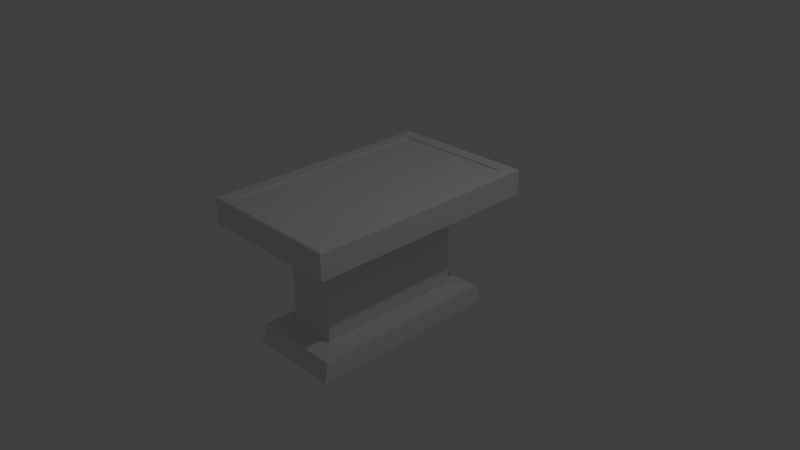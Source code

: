 # Source: space_chess.blend  (saved by Blender 2.68.0; exported with 4.5.12 LTS)
import bpy
from mathutils import Matrix  # noqa: F401  (used for matrix-valued properties, if any)

bpy.ops.wm.read_factory_settings(use_empty=True)
scene = bpy.context.scene
scene.name = 'Scene'

# ---- collections
col_collection_1 = bpy.data.collections.new('Collection 1'); scene.collection.children.link(col_collection_1)

# ---- materials (node trees are filled in below, after node groups)
mat_material = bpy.data.materials.new('Material')
mat_material.alpha_threshold = 0.0
mat_material.use_transparent_shadow = False
mat_material.roughness = 0.5
mat_material.line_color = (0.0, 0.0, 0.0, 1.0)

# ---- material node trees

# ---- world
world_world = bpy.data.worlds.new('World'); scene.world = world_world
world_world.color = (0.05088, 0.05088, 0.05088)
world_world.use_sun_shadow = False
world_world.sun_shadow_jitter_overblur = 0.0
world_world.cycles.sampling_method = 'MANUAL'
world_world.cycles.sample_map_resolution = 256

# ---- cameras
cam_camera = bpy.data.cameras.new('Camera')
cam_camera.clip_end = 100.0
cam_camera.lens = 35.0
cam_camera.sensor_width = 32.0
cam_camera.sensor_height = 18.0
cam_camera.ortho_scale = 7.314
cam_camera.dof.focus_distance = 0.0
cam_camera.dof.aperture_fstop = 128.0

# ---- lights
light_lamp = bpy.data.lights.new('Lamp', 'POINT')
light_lamp.transmission_factor = 0.0
light_lamp.cutoff_distance = 30.0
light_lamp.energy = 100.0
light_lamp.shadow_buffer_clip_start = 1.001
light_lamp.shadow_soft_size = 0.1
light_lamp.shadow_maximum_resolution = 0.006
light_lamp.use_absolute_resolution = True
light_lamp.cycles.use_multiple_importance_sampling = False

# ---- meshes
me_cube = bpy.data.meshes.new('Cube')
me_cube.from_pydata([(-0.99, 1.602, 1.0), (-0.99, -1.602, 1.0), (0.99, -1.602, 1.0), (0.99, 1.602, 1.0), (-0.6429, 1.381, -1.0), (-0.6429, -1.381, -1.0), (0.6429, -1.381, -1.0), (0.6429, 1.381, -1.0), (-0.8191, 1.427, 1.0), (-0.8191, -1.427, 1.0), (0.8191, -1.427, 1.0), (0.8191, 1.427, 1.0), (-0.8191, 1.427, 0.9762), (-0.8191, -1.427, 0.9762), (0.8191, -1.427, 0.9762), (0.8191, 1.427, 0.9762), (-1.0, 1.618, 0.649), (-1.0, -1.618, 0.649), (1.0, -1.618, 0.649), (1.0, 1.618, 0.649), (-0.3319, 1.038, 0.5699), (-0.3319, -1.038, 0.5699), (0.3319, -1.038, 0.5699), (0.3319, 1.038, 0.5699), (-0.6087, 1.307, -0.7484), (-0.6087, -1.307, -0.7484), (0.6087, -1.307, -0.7484), (0.6087, 1.307, -0.7484), (-0.3319, 1.038, -0.707), (-0.3319, -1.038, -0.707), (0.3319, -1.038, -0.707), (0.3319, 1.038, -0.707), (-1.0, 1.618, 0.9826), (-1.0, -1.618, 0.9826), (1.0, -1.618, 0.9826), (1.0, 1.618, 0.9826)], [], [(27, 7, 4, 24), (33, 1, 0, 32), (34, 2, 1, 33), (35, 3, 2, 34), (1, 2, 10, 9), (7, 6, 5, 4), (10, 11, 15, 14), (3, 0, 8, 11), (2, 3, 11, 10), (0, 1, 9, 8), (15, 12, 13, 14), (8, 9, 13, 12), (9, 10, 14, 13), (11, 8, 12, 15), (35, 19, 16, 32), (21, 17, 16, 20), (22, 18, 17, 21), (23, 19, 18, 22), (19, 23, 20, 16), (29, 21, 20, 28), (30, 22, 21, 29), (31, 23, 22, 30), (31, 27, 24, 28), (5, 25, 24, 4), (6, 26, 25, 5), (7, 27, 26, 6), (25, 29, 28, 24), (26, 30, 29, 25), (27, 31, 30, 26), (23, 31, 28, 20), (17, 33, 32, 16), (18, 34, 33, 17), (19, 35, 34, 18), (3, 35, 32, 0)])
me_cube.materials.append(mat_material)
me_cube.use_remesh_preserve_volume = False
me_cube.use_remesh_preserve_attributes = False
me_cube.use_mirror_vertex_groups = False
me_cube.update()

# ---- objects
ob_cube = bpy.data.objects.new('Cube', me_cube)
ob_lamp = bpy.data.objects.new('Lamp', light_lamp)
ob_camera = bpy.data.objects.new('Camera', cam_camera)

# ---- transforms, parenting, visibility, modifiers, constraints
ob_cube.location = (0.0, 0.0, 0.0)
ob_cube.lock_rotations_4d = False
ob_cube.empty_display_type = 'ARROWS'
ob_cube.lineart.crease_threshold = 0.0
ob_lamp.location = (4.076, 1.005, 5.904)
ob_lamp.rotation_euler = (0.6503, 0.05522, 1.866)
ob_lamp.lock_rotations_4d = False
ob_lamp.empty_display_type = 'ARROWS'
ob_lamp.color = (0.0, 0.0, 0.0, 0.0)
ob_lamp.lineart.crease_threshold = 0.0
ob_camera.location = (7.481, -6.508, 5.344)
ob_camera.rotation_euler = (1.109, 0.01082, 0.8149)
ob_camera.lock_rotations_4d = False
ob_camera.empty_display_type = 'ARROWS'
ob_camera.color = (0.0, 0.0, 0.0, 0.0)
ob_camera.display_type = 'WIRE'
ob_camera.lineart.crease_threshold = 0.0

# ---- collection membership
col_collection_1.objects.link(ob_cube)
col_collection_1.objects.link(ob_lamp)
col_collection_1.objects.link(ob_camera)

# ---- scene / render settings (as saved in the file)
scene.camera = ob_camera
scene.frame_start = 1; scene.frame_end = 250; scene.frame_set(1)
scene.render.engine = 'BLENDER_EEVEE_NEXT'
scene.render.image_settings.color_mode = 'RGB'
scene.render.image_settings.compression = 90
scene.render.resolution_percentage = 50
scene.render.dither_intensity = 0.0
scene.cycles.use_denoising = False
scene.cycles.samples = 10
scene.cycles.sampling_pattern = 'TABULATED_SOBOL'
scene.cycles.light_sampling_threshold = 0.0
scene.cycles.use_adaptive_sampling = False
scene.cycles.use_light_tree = False
scene.cycles.blur_glossy = 0.0
scene.cycles.volume_bounces = 1
scene.cycles.pixel_filter_type = 'GAUSSIAN'
scene.cycles.sample_clamp_indirect = 0.0
scene.view_settings.view_transform = 'Standard'
bpy.context.view_layer.update()

